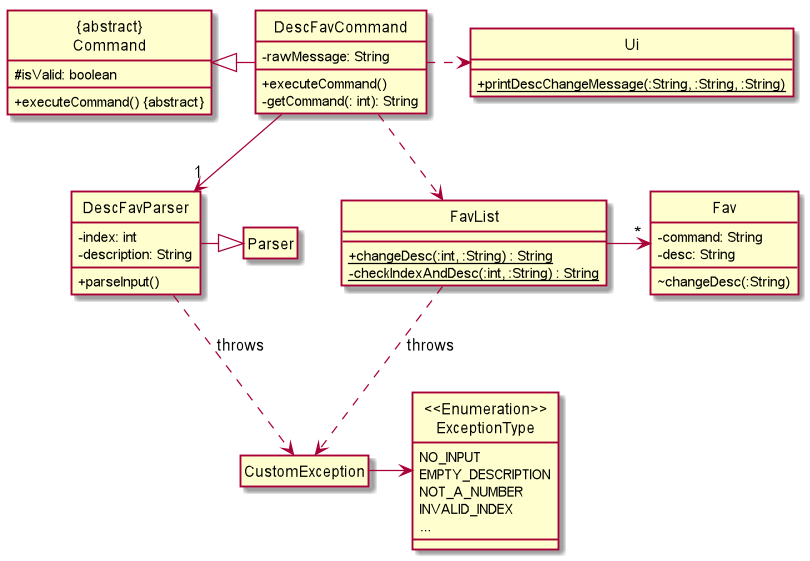

The diagram above was rendered by PlantUML. Its source (embedded in the PNG):
@startuml

hide circle
skinparam classAttributeIconSize 0

class FavList {
+ {static} changeDesc(:int, :String) : String
- {static} checkIndexAndDesc(:int, :String) : String
}

class Fav {
- command: String
- desc: String

~ changeDesc(:String)
}

enum "<<Enumeration>>\nExceptionType" {
NO_INPUT
EMPTY_DESCRIPTION
NOT_A_NUMBER
INVALID_INDEX
...
}

Class Ui {
+ {static} printDescChangeMessage(:String, :String, :String)
}

Class "{abstract}\nCommand" {
# isValid: boolean

+ executeCommand() &#123;abstract&#125;
}

Class DescFavCommand {
- rawMessage: String

+ executeCommand()
- getCommand(: int): String
}

Class DescFavParser {
- index: int
- description: String

+ parseInput()
}

"{abstract}\nCommand" <|- DescFavCommand
hide Parser members
Parser <|-left DescFavParser
DescFavParser "1"<--down DescFavCommand

DescFavCommand ..> FavList
hide CustomException members
FavList ..> CustomException : throws
DescFavParser ..> CustomException : throws

FavList ->"*" Fav

CustomException -> "<<Enumeration>>\nExceptionType"

DescFavCommand .> Ui

@enduml